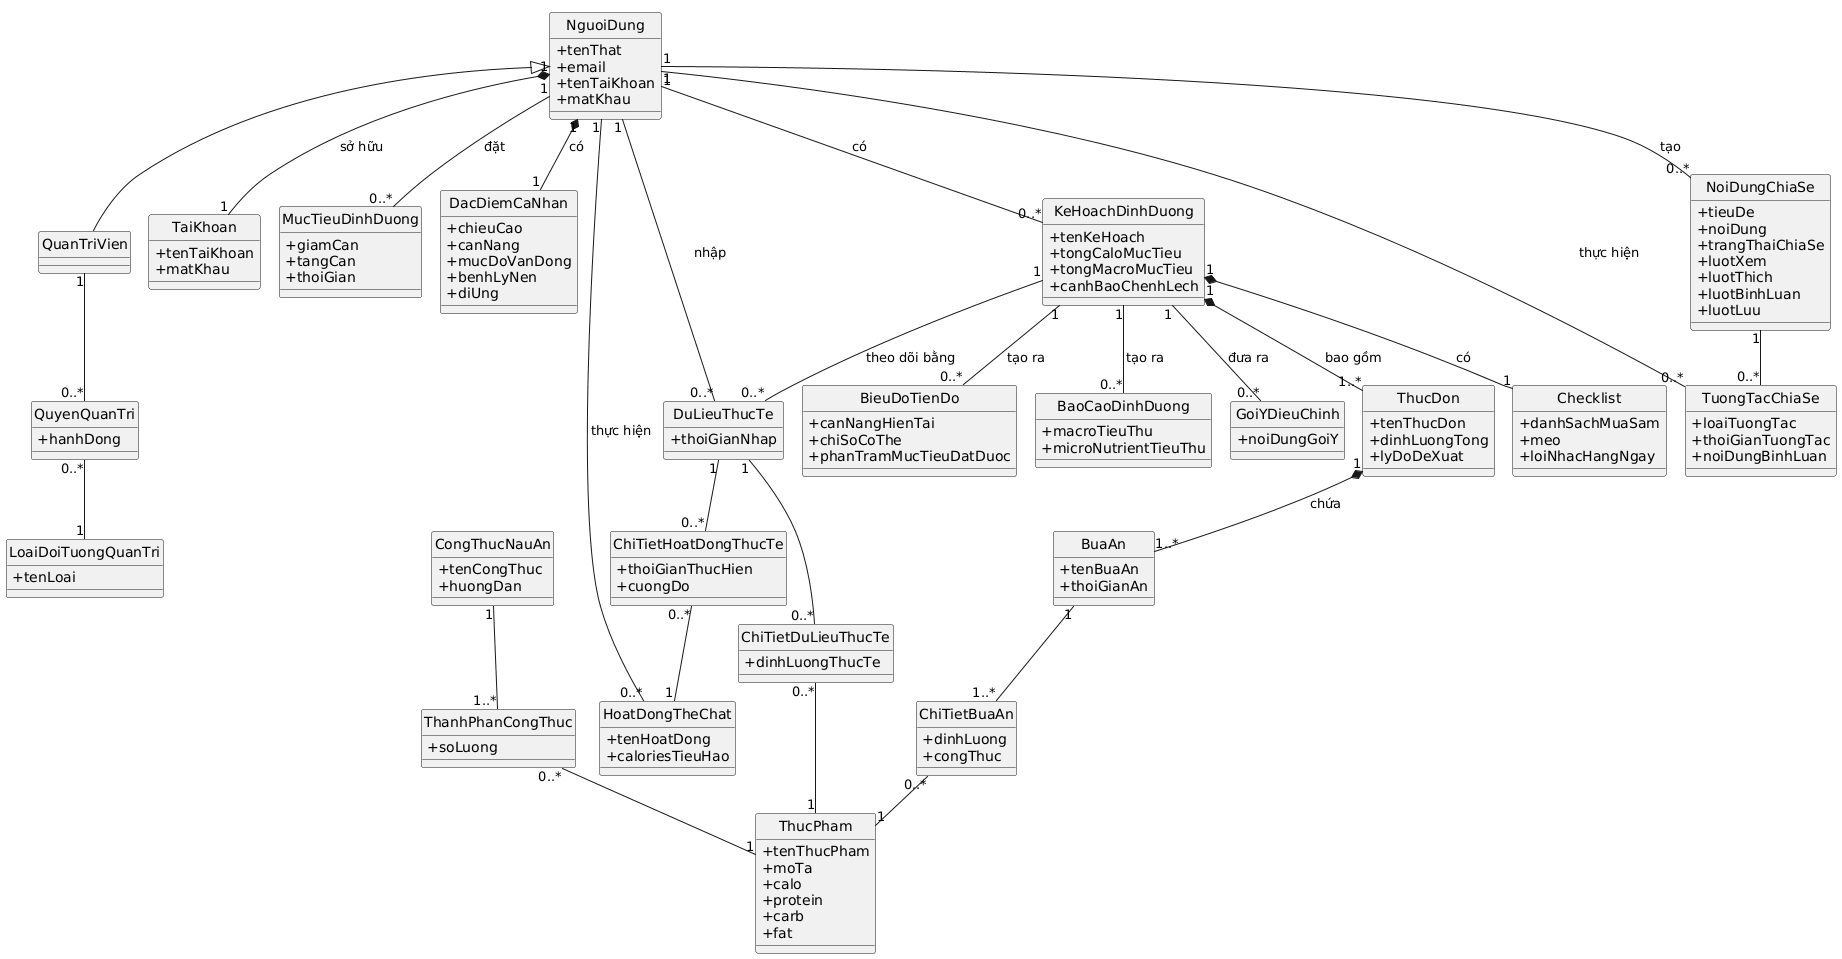

The diagram above was rendered by PlantUML. Its source (embedded in the PNG):
@startuml
!pragma layout smetana

hide circle
skinparam classAttributeIconSize 0

' Lớp thực thể chính
class NguoiDung {
  +tenThat
  +email
  +tenTaiKhoan
  +matKhau
}

class QuanTriVien {
}

class TaiKhoan {
  +tenTaiKhoan
  +matKhau
}

class MucTieuDinhDuong {
  +giamCan
  +tangCan
  +thoiGian
}

class DacDiemCaNhan {
  +chieuCao
  +canNang
  +mucDoVanDong
  +benhLyNen
  +diUng
}

class ThucPham {
  +tenThucPham
  +moTa
  +calo
  +protein
  +carb
  +fat
}

class CongThucNauAn {
  +tenCongThuc
  +huongDan
}

class ThucDon {
  +tenThucDon
  +dinhLuongTong
  +lyDoDeXuat
}

class BuaAn {
  +tenBuaAn
  +thoiGianAn
}

class KeHoachDinhDuong {
  +tenKeHoach
  +tongCaloMucTieu
  +tongMacroMucTieu
  +canhBaoChenhLech
}

class Checklist {
  +danhSachMuaSam
  +meo
  +loiNhacHangNgay
}

class HoatDongTheChat {
  +tenHoatDong
  +caloriesTieuHao
}

class DuLieuThucTe {
  +thoiGianNhap
}

class NoiDungChiaSe {
  +tieuDe
  +noiDung
  +trangThaiChiaSe
  +luotXem
  +luotThich
  +luotBinhLuan
  +luotLuu
}

class LoaiDoiTuongQuanTri {
  +tenLoai
}

' Lớp trung gian
class ChiTietBuaAn {
  +dinhLuong
  +congThuc
}

class ThanhPhanCongThuc {
  +soLuong
}

class ChiTietDuLieuThucTe {
  +dinhLuongThucTe
}

class ChiTietHoatDongThucTe {
  +thoiGianThucHien
  +cuongDo
}

class TuongTacChiaSe {
  +loaiTuongTac
  +thoiGianTuongTac
  +noiDungBinhLuan
}

class QuyenQuanTri {
  +hanhDong
}

' Các lớp đầu ra thông tin (có thể là DTO/View Model sau này)
class BieuDoTienDo {
  +canNangHienTai
  +chiSoCoThe
  +phanTramMucTieuDatDuoc
}

class BaoCaoDinhDuong {
  +macroTieuThu
  +microNutrientTieuThu
}

class GoiYDieuChinh {
  +noiDungGoiY
}

' Quan hệ
NguoiDung <|-- QuanTriVien

NguoiDung "1" *-- "1" TaiKhoan : sở hữu
NguoiDung "1" *-- "1" DacDiemCaNhan : có
NguoiDung "1" -- "0..*" MucTieuDinhDuong : đặt
NguoiDung "1" -- "0..*" KeHoachDinhDuong : có
NguoiDung "1" -- "0..*" HoatDongTheChat : thực hiện
NguoiDung "1" -- "0..*" DuLieuThucTe : nhập
NguoiDung "1" -- "0..*" NoiDungChiaSe : tạo

KeHoachDinhDuong "1" *-- "1..*" ThucDon : bao gồm
ThucDon "1" *-- "1..*" BuaAn : chứa

BuaAn "1" -- "1..*" ChiTietBuaAn
ChiTietBuaAn "0..*" -- "1" ThucPham

CongThucNauAn "1" -- "1..*" ThanhPhanCongThuc
ThanhPhanCongThuc "0..*" -- "1" ThucPham

KeHoachDinhDuong "1" *-- "1" Checklist : có

DuLieuThucTe "1" -- "0..*" ChiTietDuLieuThucTe
ChiTietDuLieuThucTe "0..*" -- "1" ThucPham

DuLieuThucTe "1" -- "0..*" ChiTietHoatDongThucTe
ChiTietHoatDongThucTe "0..*" -- "1" HoatDongTheChat

KeHoachDinhDuong "1" -- "0..*" DuLieuThucTe : theo dõi bằng

KeHoachDinhDuong "1" -- "0..*" BieuDoTienDo : tạo ra
KeHoachDinhDuong "1" -- "0..*" BaoCaoDinhDuong : tạo ra
KeHoachDinhDuong "1" -- "0..*" GoiYDieuChinh : đưa ra

NoiDungChiaSe "1" -- "0..*" TuongTacChiaSe
TuongTacChiaSe "0..*" -- "1" NguoiDung : thực hiện

QuanTriVien "1" -- "0..*" QuyenQuanTri
QuyenQuanTri "0..*" -- "1" LoaiDoiTuongQuanTri

' Quan hệ phụ thuộc (có thể không thể hiện rõ trên biểu đồ lớp phân tích)
' HeThongAI ..> MucTieuDinhDuong
' HeThongAI ..> DacDiemCaNhan
' HeThongAI ..> ThucPham
' HeThongAI ..> KeHoachDinhDuong
' HeThongAI ..> DuLieuThucTe

' MoHinhNLP ..> MucTieuDinhDuong
' MoHinhNLP ..> DacDiemCaNhan
' MoHinhNLP ..> DuLieuThucTe
@enduml